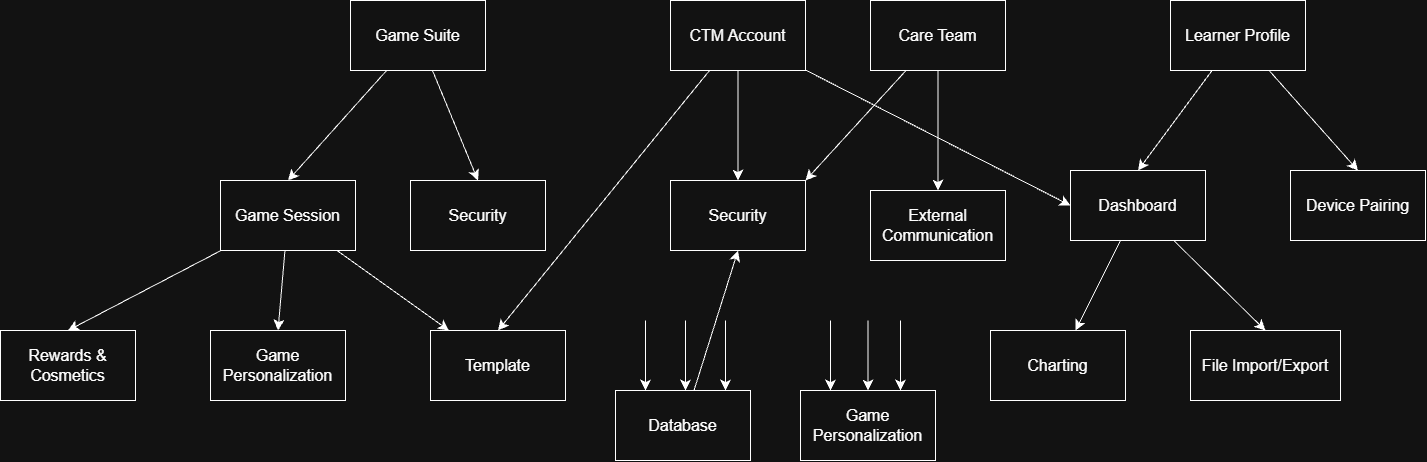

The diagram above was exported from draw.io. Its source (the exported page's mxGraphModel, read from the mxfile embedded in the PNG):
<mxGraphModel dx="3519" dy="1776" grid="1" gridSize="10" guides="1" tooltips="1" connect="1" arrows="1" fold="1" page="1" pageScale="1" pageWidth="850" pageHeight="1100" math="0" shadow="0">
  <root>
    <mxCell id="0" />
    <mxCell id="1" parent="0" />
    <mxCell id="wjmbtrnuIppDiAMUHJYm-5" edge="1" parent="1" source="wjmbtrnuIppDiAMUHJYm-2" style="edgeStyle=none;curved=1;rounded=0;curveGeometry=1;orthogonalLoop=1;jettySize=auto;html=1;entryX=0.5;entryY=0;entryDx=0;entryDy=0;fontSize=12;defaultLabelBackgroundColor=page;labelPadding=0 4;startSize=8;endSize=8;" target="wjmbtrnuIppDiAMUHJYm-4">
      <mxGeometry relative="1" as="geometry" />
    </mxCell>
    <mxCell id="wjmbtrnuIppDiAMUHJYm-40" edge="1" parent="1" source="wjmbtrnuIppDiAMUHJYm-2" style="edgeStyle=none;curved=1;rounded=0;curveGeometry=1;orthogonalLoop=1;jettySize=auto;html=1;entryX=0.5;entryY=0;entryDx=0;entryDy=0;fontSize=12;defaultLabelBackgroundColor=page;labelPadding=0 4;startSize=8;endSize=8;" target="wjmbtrnuIppDiAMUHJYm-39">
      <mxGeometry relative="1" as="geometry" />
    </mxCell>
    <mxCell id="wjmbtrnuIppDiAMUHJYm-2" parent="1" style="rounded=0;whiteSpace=wrap;html=1;" value="&lt;font style=&quot;font-size: 16px;&quot;&gt;Game Suite&lt;/font&gt;" vertex="1">
      <mxGeometry height="70" width="135" x="160" y="200" as="geometry" />
    </mxCell>
    <mxCell id="wjmbtrnuIppDiAMUHJYm-9" edge="1" parent="1" source="wjmbtrnuIppDiAMUHJYm-3" style="edgeStyle=none;curved=1;rounded=0;curveGeometry=1;orthogonalLoop=1;jettySize=auto;html=1;entryX=0.5;entryY=0;entryDx=0;entryDy=0;fontSize=12;defaultLabelBackgroundColor=page;labelPadding=0 4;startSize=8;endSize=8;" target="wjmbtrnuIppDiAMUHJYm-6">
      <mxGeometry relative="1" as="geometry" />
    </mxCell>
    <mxCell id="wjmbtrnuIppDiAMUHJYm-23" edge="1" parent="1" source="wjmbtrnuIppDiAMUHJYm-3" style="edgeStyle=none;curved=1;rounded=0;curveGeometry=1;orthogonalLoop=1;jettySize=auto;html=1;entryX=0;entryY=0.5;entryDx=0;entryDy=0;fontSize=12;defaultLabelBackgroundColor=page;labelPadding=0 4;startSize=8;endSize=8;" target="wjmbtrnuIppDiAMUHJYm-21">
      <mxGeometry relative="1" as="geometry" />
    </mxCell>
    <mxCell id="wjmbtrnuIppDiAMUHJYm-44" edge="1" parent="1" source="wjmbtrnuIppDiAMUHJYm-3" style="edgeStyle=none;curved=1;rounded=0;curveGeometry=1;orthogonalLoop=1;jettySize=auto;html=1;entryX=0.5;entryY=0;entryDx=0;entryDy=0;fontSize=12;defaultLabelBackgroundColor=page;labelPadding=0 4;startSize=8;endSize=8;" target="wjmbtrnuIppDiAMUHJYm-41">
      <mxGeometry relative="1" as="geometry" />
    </mxCell>
    <mxCell id="wjmbtrnuIppDiAMUHJYm-3" parent="1" style="rounded=0;whiteSpace=wrap;html=1;" value="&lt;font style=&quot;font-size: 16px;&quot;&gt;CTM Account&lt;/font&gt;" vertex="1">
      <mxGeometry height="70" width="135" x="480" y="200" as="geometry" />
    </mxCell>
    <mxCell id="wjmbtrnuIppDiAMUHJYm-7" edge="1" parent="1" source="wjmbtrnuIppDiAMUHJYm-4" style="edgeStyle=none;curved=1;rounded=0;curveGeometry=1;orthogonalLoop=1;jettySize=auto;html=1;fontSize=12;defaultLabelBackgroundColor=page;labelPadding=0 4;startSize=8;endSize=8;" target="wjmbtrnuIppDiAMUHJYm-6">
      <mxGeometry relative="1" as="geometry" />
    </mxCell>
    <mxCell id="wjmbtrnuIppDiAMUHJYm-12" edge="1" parent="1" source="wjmbtrnuIppDiAMUHJYm-4" style="edgeStyle=none;curved=1;rounded=0;curveGeometry=1;orthogonalLoop=1;jettySize=auto;html=1;entryX=0.5;entryY=0;entryDx=0;entryDy=0;fontSize=12;defaultLabelBackgroundColor=page;labelPadding=0 4;startSize=8;endSize=8;" target="wjmbtrnuIppDiAMUHJYm-10">
      <mxGeometry relative="1" as="geometry" />
    </mxCell>
    <mxCell id="wjmbtrnuIppDiAMUHJYm-14" edge="1" parent="1" source="wjmbtrnuIppDiAMUHJYm-4" style="edgeStyle=none;curved=1;rounded=0;curveGeometry=1;orthogonalLoop=1;jettySize=auto;html=1;entryX=0.5;entryY=0;entryDx=0;entryDy=0;fontSize=12;defaultLabelBackgroundColor=page;labelPadding=0 4;startSize=8;endSize=8;" target="wjmbtrnuIppDiAMUHJYm-13">
      <mxGeometry relative="1" as="geometry" />
    </mxCell>
    <mxCell id="wjmbtrnuIppDiAMUHJYm-4" parent="1" style="rounded=0;whiteSpace=wrap;html=1;" value="&lt;font style=&quot;font-size: 16px;&quot;&gt;Game Session&lt;/font&gt;" vertex="1">
      <mxGeometry height="70" width="135" x="30" y="380" as="geometry" />
    </mxCell>
    <mxCell id="wjmbtrnuIppDiAMUHJYm-6" parent="1" style="rounded=0;whiteSpace=wrap;html=1;" value="&lt;font style=&quot;font-size: 16px;&quot;&gt;Template&lt;/font&gt;" vertex="1">
      <mxGeometry height="70" width="135" x="240" y="530" as="geometry" />
    </mxCell>
    <mxCell id="wjmbtrnuIppDiAMUHJYm-10" parent="1" style="rounded=0;whiteSpace=wrap;html=1;" value="&lt;font style=&quot;font-size: 16px;&quot;&gt;Rewards &amp;amp; Cosmetics&lt;/font&gt;" vertex="1">
      <mxGeometry height="70" width="135" x="-190" y="530" as="geometry" />
    </mxCell>
    <mxCell id="wjmbtrnuIppDiAMUHJYm-13" parent="1" style="rounded=0;whiteSpace=wrap;html=1;" value="&lt;font style=&quot;font-size: 16px;&quot;&gt;Game Personalization&lt;/font&gt;" vertex="1">
      <mxGeometry height="70" width="135" x="20" y="530" as="geometry" />
    </mxCell>
    <mxCell id="wjmbtrnuIppDiAMUHJYm-20" edge="1" parent="1" source="wjmbtrnuIppDiAMUHJYm-18" style="edgeStyle=none;curved=1;rounded=0;curveGeometry=1;orthogonalLoop=1;jettySize=auto;html=1;entryX=0.5;entryY=0;entryDx=0;entryDy=0;fontSize=12;defaultLabelBackgroundColor=page;labelPadding=0 4;startSize=8;endSize=8;" target="wjmbtrnuIppDiAMUHJYm-19">
      <mxGeometry relative="1" as="geometry" />
    </mxCell>
    <mxCell id="wjmbtrnuIppDiAMUHJYm-22" edge="1" parent="1" source="wjmbtrnuIppDiAMUHJYm-18" style="edgeStyle=none;curved=1;rounded=0;curveGeometry=1;orthogonalLoop=1;jettySize=auto;html=1;entryX=0.5;entryY=0;entryDx=0;entryDy=0;fontSize=12;defaultLabelBackgroundColor=page;labelPadding=0 4;startSize=8;endSize=8;" target="wjmbtrnuIppDiAMUHJYm-21">
      <mxGeometry relative="1" as="geometry" />
    </mxCell>
    <mxCell id="wjmbtrnuIppDiAMUHJYm-18" parent="1" style="rounded=0;whiteSpace=wrap;html=1;" value="&lt;font style=&quot;font-size: 16px;&quot;&gt;Learner Profile&lt;/font&gt;" vertex="1">
      <mxGeometry height="70" width="135" x="980" y="200" as="geometry" />
    </mxCell>
    <mxCell id="wjmbtrnuIppDiAMUHJYm-19" parent="1" style="rounded=0;whiteSpace=wrap;html=1;" value="&lt;font style=&quot;font-size: 16px;&quot;&gt;Device Pairing&lt;/font&gt;" vertex="1">
      <mxGeometry height="70" width="135" x="1100" y="370" as="geometry" />
    </mxCell>
    <mxCell id="wjmbtrnuIppDiAMUHJYm-32" edge="1" parent="1" source="wjmbtrnuIppDiAMUHJYm-21" style="edgeStyle=none;curved=1;rounded=0;curveGeometry=1;orthogonalLoop=1;jettySize=auto;html=1;fontSize=12;defaultLabelBackgroundColor=page;labelPadding=0 4;startSize=8;endSize=8;" target="wjmbtrnuIppDiAMUHJYm-31" value="">
      <mxGeometry relative="1" as="geometry" />
    </mxCell>
    <mxCell id="wjmbtrnuIppDiAMUHJYm-34" edge="1" parent="1" source="wjmbtrnuIppDiAMUHJYm-21" style="edgeStyle=none;curved=1;rounded=0;curveGeometry=1;orthogonalLoop=1;jettySize=auto;html=1;entryX=0.5;entryY=0;entryDx=0;entryDy=0;fontSize=12;defaultLabelBackgroundColor=page;labelPadding=0 4;startSize=8;endSize=8;" target="wjmbtrnuIppDiAMUHJYm-33">
      <mxGeometry relative="1" as="geometry" />
    </mxCell>
    <mxCell id="wjmbtrnuIppDiAMUHJYm-21" parent="1" style="rounded=0;whiteSpace=wrap;html=1;" value="&lt;font style=&quot;font-size: 16px;&quot;&gt;Dashboard&lt;/font&gt;" vertex="1">
      <mxGeometry height="70" width="135" x="880" y="370" as="geometry" />
    </mxCell>
    <mxCell id="wjmbtrnuIppDiAMUHJYm-24" parent="1" style="rounded=0;whiteSpace=wrap;html=1;" value="&lt;font style=&quot;font-size: 16px;&quot;&gt;Game Personalization&lt;/font&gt;" vertex="1">
      <mxGeometry height="70" width="135" x="610" y="590" as="geometry" />
    </mxCell>
    <mxCell id="wjmbtrnuIppDiAMUHJYm-31" parent="1" style="rounded=0;whiteSpace=wrap;html=1;" value="&lt;font style=&quot;font-size: 16px;&quot;&gt;Charting&lt;/font&gt;" vertex="1">
      <mxGeometry height="70" width="135" x="800" y="530" as="geometry" />
    </mxCell>
    <mxCell id="wjmbtrnuIppDiAMUHJYm-33" parent="1" style="rounded=0;whiteSpace=wrap;html=1;" value="&lt;font style=&quot;font-size: 16px;&quot;&gt;File Import/Export&lt;/font&gt;" vertex="1">
      <mxGeometry height="70" width="150" x="1000" y="530" as="geometry" />
    </mxCell>
    <mxCell id="wjmbtrnuIppDiAMUHJYm-43" edge="1" parent="1" source="wjmbtrnuIppDiAMUHJYm-35" style="edgeStyle=none;curved=1;rounded=0;curveGeometry=1;orthogonalLoop=1;jettySize=auto;html=1;entryX=0.5;entryY=0;entryDx=0;entryDy=0;fontSize=12;defaultLabelBackgroundColor=page;labelPadding=0 4;startSize=8;endSize=8;" target="wjmbtrnuIppDiAMUHJYm-36">
      <mxGeometry relative="1" as="geometry" />
    </mxCell>
    <mxCell id="wjmbtrnuIppDiAMUHJYm-45" edge="1" parent="1" source="wjmbtrnuIppDiAMUHJYm-35" style="edgeStyle=none;curved=1;rounded=0;curveGeometry=1;orthogonalLoop=1;jettySize=auto;html=1;entryX=1;entryY=0;entryDx=0;entryDy=0;fontSize=12;defaultLabelBackgroundColor=page;labelPadding=0 4;startSize=8;endSize=8;" target="wjmbtrnuIppDiAMUHJYm-41">
      <mxGeometry relative="1" as="geometry" />
    </mxCell>
    <mxCell id="wjmbtrnuIppDiAMUHJYm-35" parent="1" style="rounded=0;whiteSpace=wrap;html=1;" value="&lt;font style=&quot;font-size: 16px;&quot;&gt;Care Team&lt;/font&gt;" vertex="1">
      <mxGeometry height="70" width="135" x="680" y="200" as="geometry" />
    </mxCell>
    <mxCell id="wjmbtrnuIppDiAMUHJYm-36" parent="1" style="rounded=0;whiteSpace=wrap;html=1;" value="&lt;span style=&quot;font-size: 16px;&quot;&gt;External Communication&lt;/span&gt;" vertex="1">
      <mxGeometry height="70" width="135" x="680" y="390" as="geometry" />
    </mxCell>
    <mxCell id="wjmbtrnuIppDiAMUHJYm-54" edge="1" parent="1" source="wjmbtrnuIppDiAMUHJYm-37" style="edgeStyle=none;curved=1;rounded=0;curveGeometry=1;orthogonalLoop=1;jettySize=auto;html=1;entryX=0.5;entryY=1;entryDx=0;entryDy=0;fontSize=12;defaultLabelBackgroundColor=page;labelPadding=0 4;startSize=8;endSize=8;" target="wjmbtrnuIppDiAMUHJYm-41">
      <mxGeometry relative="1" as="geometry" />
    </mxCell>
    <mxCell id="wjmbtrnuIppDiAMUHJYm-37" parent="1" style="rounded=0;whiteSpace=wrap;html=1;" value="&lt;font style=&quot;font-size: 16px;&quot;&gt;Database&lt;/font&gt;" vertex="1">
      <mxGeometry height="70" width="135" x="425" y="590" as="geometry" />
    </mxCell>
    <mxCell id="wjmbtrnuIppDiAMUHJYm-39" parent="1" style="rounded=0;whiteSpace=wrap;html=1;" value="&lt;font style=&quot;font-size: 16px;&quot;&gt;Security&lt;/font&gt;" vertex="1">
      <mxGeometry height="70" width="135" x="220" y="380" as="geometry" />
    </mxCell>
    <mxCell id="wjmbtrnuIppDiAMUHJYm-41" parent="1" style="rounded=0;whiteSpace=wrap;html=1;" value="&lt;font style=&quot;font-size: 16px;&quot;&gt;Security&lt;/font&gt;" vertex="1">
      <mxGeometry height="70" width="135" x="480" y="380" as="geometry" />
    </mxCell>
    <mxCell id="wjmbtrnuIppDiAMUHJYm-46" edge="1" parent="1" style="endArrow=classic;html=1;rounded=0;fontSize=12;defaultLabelBackgroundColor=page;labelPadding=0 4;startSize=8;endSize=8;curved=1;" value="">
      <mxGeometry height="50" relative="1" width="50" as="geometry">
        <mxPoint x="640" y="520" as="sourcePoint" />
        <mxPoint x="640" y="590" as="targetPoint" />
      </mxGeometry>
    </mxCell>
    <mxCell id="wjmbtrnuIppDiAMUHJYm-47" edge="1" parent="1" style="endArrow=classic;html=1;rounded=0;fontSize=12;defaultLabelBackgroundColor=page;labelPadding=0 4;startSize=8;endSize=8;curved=1;" value="">
      <mxGeometry height="50" relative="1" width="50" as="geometry">
        <mxPoint x="677.5" y="520" as="sourcePoint" />
        <mxPoint x="677.5" y="590" as="targetPoint" />
      </mxGeometry>
    </mxCell>
    <mxCell id="wjmbtrnuIppDiAMUHJYm-49" edge="1" parent="1" style="endArrow=classic;html=1;rounded=0;fontSize=12;defaultLabelBackgroundColor=page;labelPadding=0 4;startSize=8;endSize=8;curved=1;" value="">
      <mxGeometry height="50" relative="1" width="50" as="geometry">
        <mxPoint x="710" y="520" as="sourcePoint" />
        <mxPoint x="710" y="590" as="targetPoint" />
      </mxGeometry>
    </mxCell>
    <mxCell id="wjmbtrnuIppDiAMUHJYm-50" edge="1" parent="1" style="endArrow=classic;html=1;rounded=0;fontSize=12;defaultLabelBackgroundColor=page;labelPadding=0 4;startSize=8;endSize=8;curved=1;" value="">
      <mxGeometry height="50" relative="1" width="50" as="geometry">
        <mxPoint x="455" y="520" as="sourcePoint" />
        <mxPoint x="455" y="590" as="targetPoint" />
      </mxGeometry>
    </mxCell>
    <mxCell id="wjmbtrnuIppDiAMUHJYm-51" edge="1" parent="1" style="endArrow=classic;html=1;rounded=0;fontSize=12;defaultLabelBackgroundColor=page;labelPadding=0 4;startSize=8;endSize=8;curved=1;" value="">
      <mxGeometry height="50" relative="1" width="50" as="geometry">
        <mxPoint x="495" y="520" as="sourcePoint" />
        <mxPoint x="495" y="590" as="targetPoint" />
      </mxGeometry>
    </mxCell>
    <mxCell id="wjmbtrnuIppDiAMUHJYm-52" edge="1" parent="1" style="endArrow=classic;html=1;rounded=0;fontSize=12;defaultLabelBackgroundColor=page;labelPadding=0 4;startSize=8;endSize=8;curved=1;" value="">
      <mxGeometry height="50" relative="1" width="50" as="geometry">
        <mxPoint x="535" y="520" as="sourcePoint" />
        <mxPoint x="535" y="590" as="targetPoint" />
      </mxGeometry>
    </mxCell>
  </root>
</mxGraphModel>